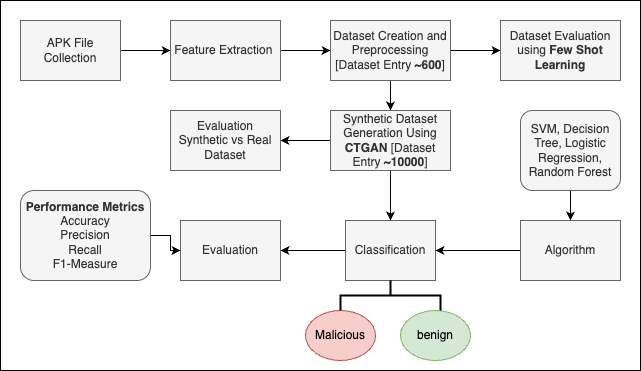

The diagram above was exported from draw.io. Its source (the exported page's mxGraphModel, read from the mxfile embedded in the PNG):
<mxGraphModel dx="706" dy="551" grid="1" gridSize="10" guides="1" tooltips="1" connect="1" arrows="1" fold="1" page="1" pageScale="1" pageWidth="827" pageHeight="1169" math="0" shadow="0">
  <root>
    <mxCell id="0" />
    <mxCell id="1" parent="0" />
    <mxCell id="gIwpUuC4xIoWfduHDZmg-1" value="" style="rounded=0;whiteSpace=wrap;html=1;" vertex="1" parent="1">
      <mxGeometry x="40" y="40" width="640" height="370" as="geometry" />
    </mxCell>
    <mxCell id="gIwpUuC4xIoWfduHDZmg-16" value="" style="edgeStyle=orthogonalEdgeStyle;rounded=0;orthogonalLoop=1;jettySize=auto;html=1;" edge="1" parent="1" source="gIwpUuC4xIoWfduHDZmg-2" target="gIwpUuC4xIoWfduHDZmg-3">
      <mxGeometry relative="1" as="geometry" />
    </mxCell>
    <mxCell id="gIwpUuC4xIoWfduHDZmg-2" value="APK File Collection" style="rounded=0;whiteSpace=wrap;html=1;fillColor=#f5f5f5;fontColor=#333333;strokeColor=#666666;" vertex="1" parent="1">
      <mxGeometry x="60" y="60" width="100" height="60" as="geometry" />
    </mxCell>
    <mxCell id="gIwpUuC4xIoWfduHDZmg-17" value="" style="edgeStyle=orthogonalEdgeStyle;rounded=0;orthogonalLoop=1;jettySize=auto;html=1;" edge="1" parent="1" source="gIwpUuC4xIoWfduHDZmg-3" target="gIwpUuC4xIoWfduHDZmg-4">
      <mxGeometry relative="1" as="geometry" />
    </mxCell>
    <mxCell id="gIwpUuC4xIoWfduHDZmg-3" value="Feature Extraction&amp;nbsp;" style="rounded=0;whiteSpace=wrap;html=1;fillColor=#f5f5f5;fontColor=#333333;strokeColor=#666666;" vertex="1" parent="1">
      <mxGeometry x="210" y="60" width="110" height="60" as="geometry" />
    </mxCell>
    <mxCell id="gIwpUuC4xIoWfduHDZmg-18" value="" style="edgeStyle=orthogonalEdgeStyle;rounded=0;orthogonalLoop=1;jettySize=auto;html=1;" edge="1" parent="1" source="gIwpUuC4xIoWfduHDZmg-4" target="gIwpUuC4xIoWfduHDZmg-5">
      <mxGeometry relative="1" as="geometry" />
    </mxCell>
    <mxCell id="gIwpUuC4xIoWfduHDZmg-19" value="" style="edgeStyle=orthogonalEdgeStyle;rounded=0;orthogonalLoop=1;jettySize=auto;html=1;" edge="1" parent="1" source="gIwpUuC4xIoWfduHDZmg-4" target="gIwpUuC4xIoWfduHDZmg-6">
      <mxGeometry relative="1" as="geometry" />
    </mxCell>
    <mxCell id="gIwpUuC4xIoWfduHDZmg-4" value="Dataset Creation and Preprocessing&lt;div&gt;[Dataset Entry &lt;b&gt;~600&lt;/b&gt;]&lt;/div&gt;" style="rounded=0;whiteSpace=wrap;html=1;fillColor=#f5f5f5;fontColor=#333333;strokeColor=#666666;" vertex="1" parent="1">
      <mxGeometry x="370" y="60" width="120" height="60" as="geometry" />
    </mxCell>
    <mxCell id="gIwpUuC4xIoWfduHDZmg-5" value="Dataset Evaluation using &lt;b&gt;Few Shot Learning&lt;/b&gt;" style="rounded=0;whiteSpace=wrap;html=1;fillColor=#f5f5f5;fontColor=#333333;strokeColor=#666666;" vertex="1" parent="1">
      <mxGeometry x="540" y="60" width="120" height="60" as="geometry" />
    </mxCell>
    <mxCell id="gIwpUuC4xIoWfduHDZmg-20" value="" style="edgeStyle=orthogonalEdgeStyle;rounded=0;orthogonalLoop=1;jettySize=auto;html=1;" edge="1" parent="1" source="gIwpUuC4xIoWfduHDZmg-6" target="gIwpUuC4xIoWfduHDZmg-7">
      <mxGeometry relative="1" as="geometry" />
    </mxCell>
    <mxCell id="gIwpUuC4xIoWfduHDZmg-26" value="" style="edgeStyle=orthogonalEdgeStyle;rounded=0;orthogonalLoop=1;jettySize=auto;html=1;" edge="1" parent="1" source="gIwpUuC4xIoWfduHDZmg-6" target="gIwpUuC4xIoWfduHDZmg-14">
      <mxGeometry relative="1" as="geometry" />
    </mxCell>
    <mxCell id="gIwpUuC4xIoWfduHDZmg-6" value="Synthetic Dataset Generation Using &lt;b&gt;CTGAN &lt;/b&gt;[Dataset Entry &lt;b&gt;~10000&lt;/b&gt;]" style="rounded=0;whiteSpace=wrap;html=1;fillColor=#f5f5f5;fontColor=#333333;strokeColor=#666666;" vertex="1" parent="1">
      <mxGeometry x="370" y="150" width="120" height="60" as="geometry" />
    </mxCell>
    <mxCell id="gIwpUuC4xIoWfduHDZmg-21" value="" style="edgeStyle=orthogonalEdgeStyle;rounded=0;orthogonalLoop=1;jettySize=auto;html=1;" edge="1" parent="1" source="gIwpUuC4xIoWfduHDZmg-7" target="gIwpUuC4xIoWfduHDZmg-12">
      <mxGeometry relative="1" as="geometry" />
    </mxCell>
    <mxCell id="gIwpUuC4xIoWfduHDZmg-7" value="Classification" style="rounded=0;whiteSpace=wrap;html=1;fillColor=#f5f5f5;fontColor=#333333;strokeColor=#666666;" vertex="1" parent="1">
      <mxGeometry x="385" y="260" width="90" height="60" as="geometry" />
    </mxCell>
    <mxCell id="gIwpUuC4xIoWfduHDZmg-24" value="" style="edgeStyle=orthogonalEdgeStyle;rounded=0;orthogonalLoop=1;jettySize=auto;html=1;" edge="1" parent="1" source="gIwpUuC4xIoWfduHDZmg-8" target="gIwpUuC4xIoWfduHDZmg-7">
      <mxGeometry relative="1" as="geometry" />
    </mxCell>
    <mxCell id="gIwpUuC4xIoWfduHDZmg-8" value="Algorithm" style="rounded=0;whiteSpace=wrap;html=1;fillColor=#f5f5f5;fontColor=#333333;strokeColor=#666666;" vertex="1" parent="1">
      <mxGeometry x="560" y="260" width="100" height="60" as="geometry" />
    </mxCell>
    <mxCell id="gIwpUuC4xIoWfduHDZmg-23" value="" style="edgeStyle=orthogonalEdgeStyle;rounded=0;orthogonalLoop=1;jettySize=auto;html=1;" edge="1" parent="1" source="gIwpUuC4xIoWfduHDZmg-9" target="gIwpUuC4xIoWfduHDZmg-8">
      <mxGeometry relative="1" as="geometry" />
    </mxCell>
    <mxCell id="gIwpUuC4xIoWfduHDZmg-9" value="SVM, Decision Tree, Logistic Regression, Random Forest" style="rounded=1;whiteSpace=wrap;html=1;fillColor=#f5f5f5;fontColor=#333333;strokeColor=#666666;" vertex="1" parent="1">
      <mxGeometry x="560" y="150" width="100" height="80" as="geometry" />
    </mxCell>
    <mxCell id="gIwpUuC4xIoWfduHDZmg-10" value="Malicious" style="ellipse;whiteSpace=wrap;html=1;fillColor=#f8cecc;strokeColor=#b85450;" vertex="1" parent="1">
      <mxGeometry x="345" y="350" width="70" height="50" as="geometry" />
    </mxCell>
    <mxCell id="gIwpUuC4xIoWfduHDZmg-11" value="benign" style="ellipse;whiteSpace=wrap;html=1;fillColor=#d5e8d4;strokeColor=#82b366;" vertex="1" parent="1">
      <mxGeometry x="440" y="350" width="70" height="50" as="geometry" />
    </mxCell>
    <mxCell id="gIwpUuC4xIoWfduHDZmg-12" value="Evaluation" style="rounded=0;whiteSpace=wrap;html=1;fillColor=#f5f5f5;fontColor=#333333;strokeColor=#666666;" vertex="1" parent="1">
      <mxGeometry x="220" y="260" width="100" height="60" as="geometry" />
    </mxCell>
    <mxCell id="gIwpUuC4xIoWfduHDZmg-22" value="" style="edgeStyle=orthogonalEdgeStyle;rounded=0;orthogonalLoop=1;jettySize=auto;html=1;" edge="1" parent="1" source="gIwpUuC4xIoWfduHDZmg-13" target="gIwpUuC4xIoWfduHDZmg-12">
      <mxGeometry relative="1" as="geometry" />
    </mxCell>
    <mxCell id="gIwpUuC4xIoWfduHDZmg-13" value="&lt;div&gt;&lt;b&gt;Performance Metrics&lt;/b&gt;&lt;/div&gt;Accuracy&lt;div&gt;Precision&lt;/div&gt;&lt;div&gt;Recall&lt;/div&gt;&lt;div&gt;F1-Measure&lt;/div&gt;" style="rounded=1;whiteSpace=wrap;html=1;fillColor=#f5f5f5;fontColor=#333333;strokeColor=#666666;" vertex="1" parent="1">
      <mxGeometry x="60" y="230" width="130" height="90" as="geometry" />
    </mxCell>
    <mxCell id="gIwpUuC4xIoWfduHDZmg-14" value="Evaluation Synthetic vs Real Dataset" style="rounded=0;whiteSpace=wrap;html=1;fillColor=#f5f5f5;fontColor=#333333;strokeColor=#666666;" vertex="1" parent="1">
      <mxGeometry x="210" y="150" width="110" height="60" as="geometry" />
    </mxCell>
    <mxCell id="gIwpUuC4xIoWfduHDZmg-29" value="" style="strokeWidth=2;html=1;shape=mxgraph.flowchart.annotation_2;align=left;labelPosition=right;pointerEvents=1;direction=south;" vertex="1" parent="1">
      <mxGeometry x="380" y="320" width="100" height="30" as="geometry" />
    </mxCell>
  </root>
</mxGraphModel>